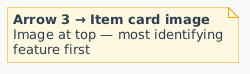

The diagram above was rendered by PlantUML. Its source (embedded in the PNG):
@startuml
skinparam defaultFontName Arial
skinparam backgroundColor #FAFAFA
skinparam note {
  BackgroundColor #FFF8E1
  BorderColor #F0A500
  FontColor #2C3E50
}
note as N3
  **Arrow 3 → Item card image**
  Image at top — most identifying
  feature first
end note
@enduml